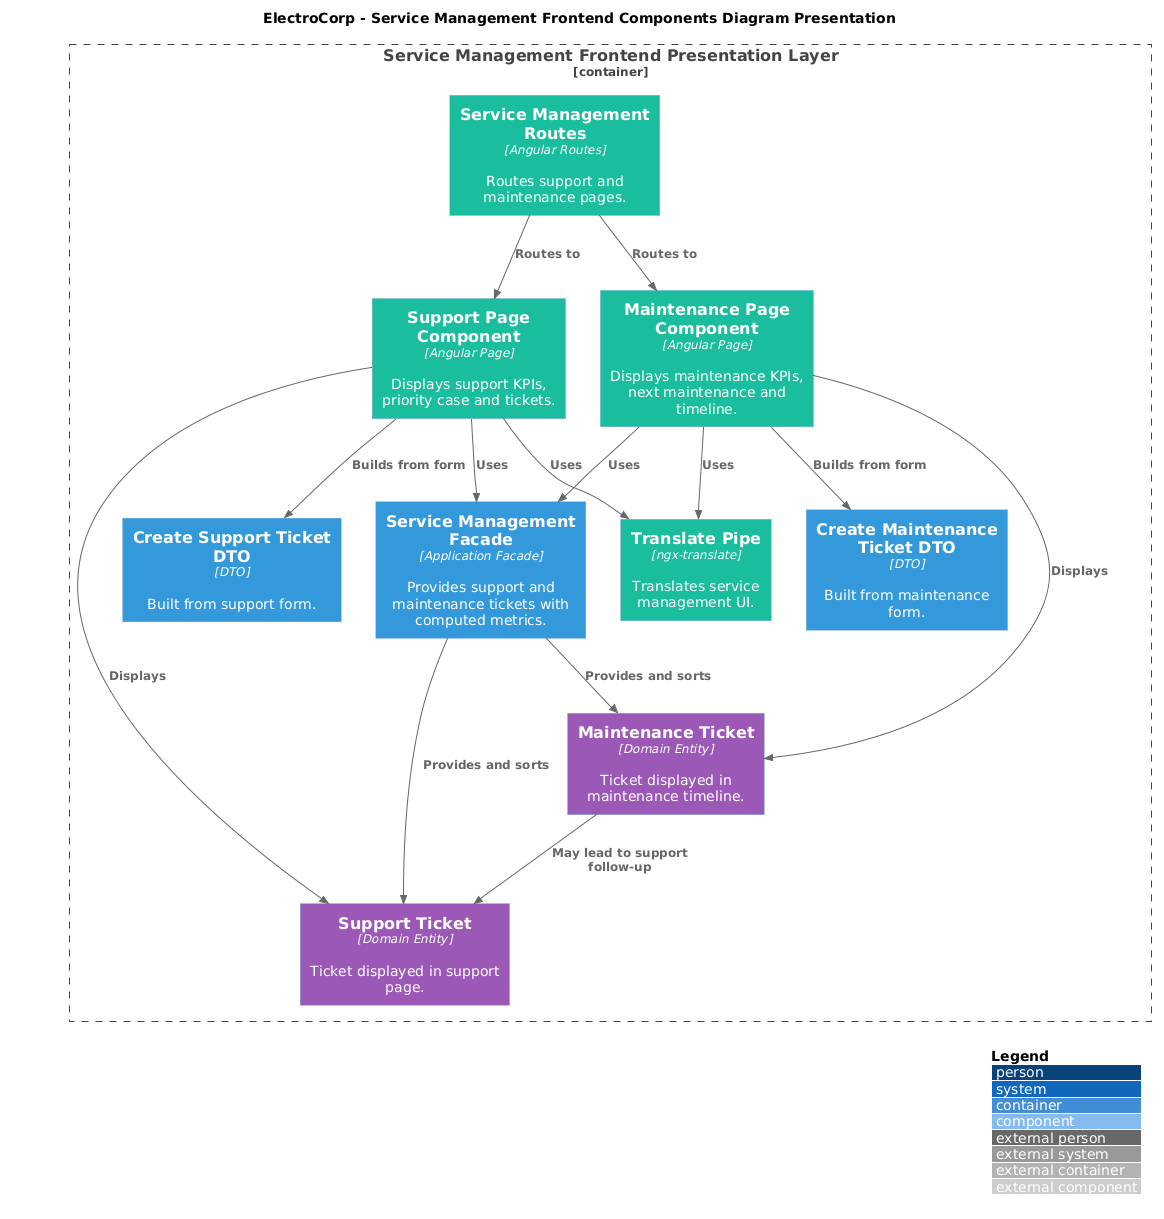

The diagram above was rendered by PlantUML. Its source (embedded in the PNG):
@startuml
!includeurl https://raw.githubusercontent.com/plantuml-stdlib/C4-PlantUML/master/C4_Component.puml

title ElectroCorp - Service Management Frontend Components Diagram Presentation

LAYOUT_WITH_LEGEND()

AddComponentTag("presentation", $bgColor="#1ABC9C", $fontColor="#FFFFFF")
AddComponentTag("application", $bgColor="#3498DB", $fontColor="#FFFFFF")
AddComponentTag("domain", $bgColor="#9B59B6", $fontColor="#FFFFFF")

Container_Boundary(servicePresentation, "Service Management Frontend Presentation Layer") {
  Component(routes, "Service Management Routes", "Angular Routes", "Routes support and maintenance pages.", $tags="presentation")
  Component(supportPage, "Support Page Component", "Angular Page", "Displays support KPIs, priority case and tickets.", $tags="presentation")
  Component(maintenancePage, "Maintenance Page Component", "Angular Page", "Displays maintenance KPIs, next maintenance and timeline.", $tags="presentation")
  Component(translatePipe, "Translate Pipe", "ngx-translate", "Translates service management UI.", $tags="presentation")

  Component(facade, "Service Management Facade", "Application Facade", "Provides support and maintenance tickets with computed metrics.", $tags="application")
  Component(createSupportDto, "Create Support Ticket DTO", "DTO", "Built from support form.", $tags="application")
  Component(createMaintenanceDto, "Create Maintenance Ticket DTO", "DTO", "Built from maintenance form.", $tags="application")

  Component(supportTicket, "Support Ticket", "Domain Entity", "Ticket displayed in support page.", $tags="domain")
  Component(maintenanceTicket, "Maintenance Ticket", "Domain Entity", "Ticket displayed in maintenance timeline.", $tags="domain")
}

Rel(routes, supportPage, "Routes to")
Rel(routes, maintenancePage, "Routes to")
Rel(supportPage, facade, "Uses")
Rel(maintenancePage, facade, "Uses")
Rel(supportPage, translatePipe, "Uses")
Rel(maintenancePage, translatePipe, "Uses")
Rel(supportPage, createSupportDto, "Builds from form")
Rel(maintenancePage, createMaintenanceDto, "Builds from form")
Rel(supportPage, supportTicket, "Displays")
Rel(maintenancePage, maintenanceTicket, "Displays")
Rel(facade, supportTicket, "Provides and sorts")
Rel(facade, maintenanceTicket, "Provides and sorts")
Rel(maintenanceTicket, supportTicket, "May lead to support follow-up")
@enduml